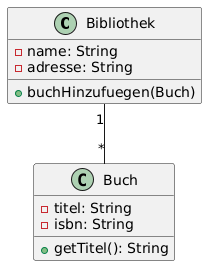

The diagram above was rendered by PlantUML. Its source (embedded in the PNG):
@startuml

hide empty attributes
hide empty methods

class Bibliothek {
    - name: String
    - adresse: String
    + buchHinzufuegen(Buch)
}
class Buch {
    - titel: String
    - isbn: String
    + getTitel(): String
}
Bibliothek "1" -- "*" Buch
@enduml